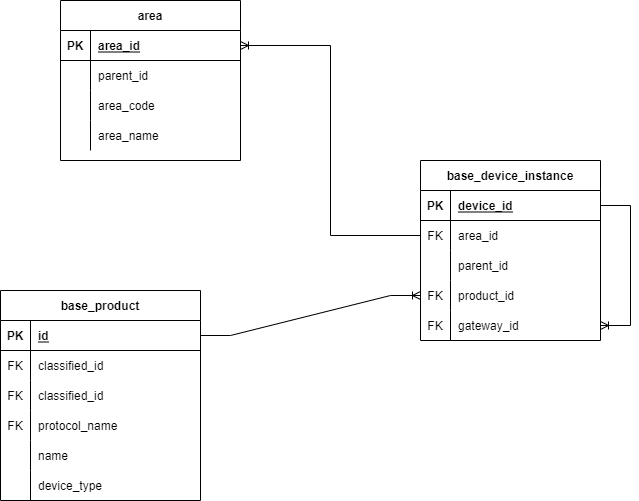

The diagram above was exported from draw.io. Its source (the exported page's mxGraphModel, read from the mxfile embedded in the PNG):
<mxGraphModel dx="865" dy="1625" grid="1" gridSize="10" guides="1" tooltips="1" connect="1" arrows="1" fold="1" page="1" pageScale="1" pageWidth="827" pageHeight="1169" math="0" shadow="0">
  <root>
    <mxCell id="0" />
    <mxCell id="1" parent="0" />
    <mxCell id="JRbxhn6171wUMws71YB_-1" value="base_product" style="shape=table;startSize=30;container=1;collapsible=1;childLayout=tableLayout;fixedRows=1;rowLines=0;fontStyle=1;align=center;resizeLast=1;" vertex="1" parent="1">
      <mxGeometry x="50" y="110" width="200" height="210" as="geometry" />
    </mxCell>
    <mxCell id="JRbxhn6171wUMws71YB_-2" value="" style="shape=tableRow;horizontal=0;startSize=0;swimlaneHead=0;swimlaneBody=0;fillColor=none;collapsible=0;dropTarget=0;points=[[0,0.5],[1,0.5]];portConstraint=eastwest;top=0;left=0;right=0;bottom=1;" vertex="1" parent="JRbxhn6171wUMws71YB_-1">
      <mxGeometry y="30" width="200" height="30" as="geometry" />
    </mxCell>
    <mxCell id="JRbxhn6171wUMws71YB_-3" value="PK" style="shape=partialRectangle;connectable=0;fillColor=none;top=0;left=0;bottom=0;right=0;fontStyle=1;overflow=hidden;" vertex="1" parent="JRbxhn6171wUMws71YB_-2">
      <mxGeometry width="30" height="30" as="geometry">
        <mxRectangle width="30" height="30" as="alternateBounds" />
      </mxGeometry>
    </mxCell>
    <mxCell id="JRbxhn6171wUMws71YB_-4" value="id" style="shape=partialRectangle;connectable=0;fillColor=none;top=0;left=0;bottom=0;right=0;align=left;spacingLeft=6;fontStyle=5;overflow=hidden;" vertex="1" parent="JRbxhn6171wUMws71YB_-2">
      <mxGeometry x="30" width="170" height="30" as="geometry">
        <mxRectangle width="170" height="30" as="alternateBounds" />
      </mxGeometry>
    </mxCell>
    <mxCell id="JRbxhn6171wUMws71YB_-31" value="" style="shape=tableRow;horizontal=0;startSize=0;swimlaneHead=0;swimlaneBody=0;fillColor=none;collapsible=0;dropTarget=0;points=[[0,0.5],[1,0.5]];portConstraint=eastwest;top=0;left=0;right=0;bottom=0;" vertex="1" parent="JRbxhn6171wUMws71YB_-1">
      <mxGeometry y="60" width="200" height="30" as="geometry" />
    </mxCell>
    <mxCell id="JRbxhn6171wUMws71YB_-32" value="FK" style="shape=partialRectangle;connectable=0;fillColor=none;top=0;left=0;bottom=0;right=0;fontStyle=0;overflow=hidden;" vertex="1" parent="JRbxhn6171wUMws71YB_-31">
      <mxGeometry width="30" height="30" as="geometry">
        <mxRectangle width="30" height="30" as="alternateBounds" />
      </mxGeometry>
    </mxCell>
    <mxCell id="JRbxhn6171wUMws71YB_-33" value="classified_id" style="shape=partialRectangle;connectable=0;fillColor=none;top=0;left=0;bottom=0;right=0;align=left;spacingLeft=6;fontStyle=0;overflow=hidden;" vertex="1" parent="JRbxhn6171wUMws71YB_-31">
      <mxGeometry x="30" width="170" height="30" as="geometry">
        <mxRectangle width="170" height="30" as="alternateBounds" />
      </mxGeometry>
    </mxCell>
    <mxCell id="JRbxhn6171wUMws71YB_-5" value="" style="shape=tableRow;horizontal=0;startSize=0;swimlaneHead=0;swimlaneBody=0;fillColor=none;collapsible=0;dropTarget=0;points=[[0,0.5],[1,0.5]];portConstraint=eastwest;top=0;left=0;right=0;bottom=0;" vertex="1" parent="JRbxhn6171wUMws71YB_-1">
      <mxGeometry y="90" width="200" height="30" as="geometry" />
    </mxCell>
    <mxCell id="JRbxhn6171wUMws71YB_-6" value="FK" style="shape=partialRectangle;connectable=0;fillColor=none;top=0;left=0;bottom=0;right=0;editable=1;overflow=hidden;" vertex="1" parent="JRbxhn6171wUMws71YB_-5">
      <mxGeometry width="30" height="30" as="geometry">
        <mxRectangle width="30" height="30" as="alternateBounds" />
      </mxGeometry>
    </mxCell>
    <mxCell id="JRbxhn6171wUMws71YB_-7" value="classified_id" style="shape=partialRectangle;connectable=0;fillColor=none;top=0;left=0;bottom=0;right=0;align=left;spacingLeft=6;overflow=hidden;" vertex="1" parent="JRbxhn6171wUMws71YB_-5">
      <mxGeometry x="30" width="170" height="30" as="geometry">
        <mxRectangle width="170" height="30" as="alternateBounds" />
      </mxGeometry>
    </mxCell>
    <mxCell id="JRbxhn6171wUMws71YB_-43" value="" style="shape=tableRow;horizontal=0;startSize=0;swimlaneHead=0;swimlaneBody=0;fillColor=none;collapsible=0;dropTarget=0;points=[[0,0.5],[1,0.5]];portConstraint=eastwest;top=0;left=0;right=0;bottom=0;" vertex="1" parent="JRbxhn6171wUMws71YB_-1">
      <mxGeometry y="120" width="200" height="30" as="geometry" />
    </mxCell>
    <mxCell id="JRbxhn6171wUMws71YB_-44" value="FK" style="shape=partialRectangle;connectable=0;fillColor=none;top=0;left=0;bottom=0;right=0;fontStyle=0;overflow=hidden;" vertex="1" parent="JRbxhn6171wUMws71YB_-43">
      <mxGeometry width="30" height="30" as="geometry">
        <mxRectangle width="30" height="30" as="alternateBounds" />
      </mxGeometry>
    </mxCell>
    <mxCell id="JRbxhn6171wUMws71YB_-45" value="protocol_name" style="shape=partialRectangle;connectable=0;fillColor=none;top=0;left=0;bottom=0;right=0;align=left;spacingLeft=6;fontStyle=0;overflow=hidden;" vertex="1" parent="JRbxhn6171wUMws71YB_-43">
      <mxGeometry x="30" width="170" height="30" as="geometry">
        <mxRectangle width="170" height="30" as="alternateBounds" />
      </mxGeometry>
    </mxCell>
    <mxCell id="JRbxhn6171wUMws71YB_-11" value="" style="shape=tableRow;horizontal=0;startSize=0;swimlaneHead=0;swimlaneBody=0;fillColor=none;collapsible=0;dropTarget=0;points=[[0,0.5],[1,0.5]];portConstraint=eastwest;top=0;left=0;right=0;bottom=0;" vertex="1" parent="JRbxhn6171wUMws71YB_-1">
      <mxGeometry y="150" width="200" height="30" as="geometry" />
    </mxCell>
    <mxCell id="JRbxhn6171wUMws71YB_-12" value="" style="shape=partialRectangle;connectable=0;fillColor=none;top=0;left=0;bottom=0;right=0;editable=1;overflow=hidden;" vertex="1" parent="JRbxhn6171wUMws71YB_-11">
      <mxGeometry width="30" height="30" as="geometry">
        <mxRectangle width="30" height="30" as="alternateBounds" />
      </mxGeometry>
    </mxCell>
    <mxCell id="JRbxhn6171wUMws71YB_-13" value="name" style="shape=partialRectangle;connectable=0;fillColor=none;top=0;left=0;bottom=0;right=0;align=left;spacingLeft=6;overflow=hidden;" vertex="1" parent="JRbxhn6171wUMws71YB_-11">
      <mxGeometry x="30" width="170" height="30" as="geometry">
        <mxRectangle width="170" height="30" as="alternateBounds" />
      </mxGeometry>
    </mxCell>
    <mxCell id="JRbxhn6171wUMws71YB_-8" value="" style="shape=tableRow;horizontal=0;startSize=0;swimlaneHead=0;swimlaneBody=0;fillColor=none;collapsible=0;dropTarget=0;points=[[0,0.5],[1,0.5]];portConstraint=eastwest;top=0;left=0;right=0;bottom=0;" vertex="1" parent="JRbxhn6171wUMws71YB_-1">
      <mxGeometry y="180" width="200" height="30" as="geometry" />
    </mxCell>
    <mxCell id="JRbxhn6171wUMws71YB_-9" value="" style="shape=partialRectangle;connectable=0;fillColor=none;top=0;left=0;bottom=0;right=0;editable=1;overflow=hidden;" vertex="1" parent="JRbxhn6171wUMws71YB_-8">
      <mxGeometry width="30" height="30" as="geometry">
        <mxRectangle width="30" height="30" as="alternateBounds" />
      </mxGeometry>
    </mxCell>
    <mxCell id="JRbxhn6171wUMws71YB_-10" value="device_type" style="shape=partialRectangle;connectable=0;fillColor=none;top=0;left=0;bottom=0;right=0;align=left;spacingLeft=6;overflow=hidden;" vertex="1" parent="JRbxhn6171wUMws71YB_-8">
      <mxGeometry x="30" width="170" height="30" as="geometry">
        <mxRectangle width="170" height="30" as="alternateBounds" />
      </mxGeometry>
    </mxCell>
    <mxCell id="JRbxhn6171wUMws71YB_-46" value="base_device_instance" style="shape=table;startSize=30;container=1;collapsible=1;childLayout=tableLayout;fixedRows=1;rowLines=0;fontStyle=1;align=center;resizeLast=1;" vertex="1" parent="1">
      <mxGeometry x="470" y="-20" width="180" height="180" as="geometry" />
    </mxCell>
    <mxCell id="JRbxhn6171wUMws71YB_-47" value="" style="shape=tableRow;horizontal=0;startSize=0;swimlaneHead=0;swimlaneBody=0;fillColor=none;collapsible=0;dropTarget=0;points=[[0,0.5],[1,0.5]];portConstraint=eastwest;top=0;left=0;right=0;bottom=1;" vertex="1" parent="JRbxhn6171wUMws71YB_-46">
      <mxGeometry y="30" width="180" height="30" as="geometry" />
    </mxCell>
    <mxCell id="JRbxhn6171wUMws71YB_-48" value="PK" style="shape=partialRectangle;connectable=0;fillColor=none;top=0;left=0;bottom=0;right=0;fontStyle=1;overflow=hidden;" vertex="1" parent="JRbxhn6171wUMws71YB_-47">
      <mxGeometry width="30" height="30" as="geometry">
        <mxRectangle width="30" height="30" as="alternateBounds" />
      </mxGeometry>
    </mxCell>
    <mxCell id="JRbxhn6171wUMws71YB_-49" value="device_id" style="shape=partialRectangle;connectable=0;fillColor=none;top=0;left=0;bottom=0;right=0;align=left;spacingLeft=6;fontStyle=5;overflow=hidden;" vertex="1" parent="JRbxhn6171wUMws71YB_-47">
      <mxGeometry x="30" width="150" height="30" as="geometry">
        <mxRectangle width="150" height="30" as="alternateBounds" />
      </mxGeometry>
    </mxCell>
    <mxCell id="JRbxhn6171wUMws71YB_-53" value="" style="shape=tableRow;horizontal=0;startSize=0;swimlaneHead=0;swimlaneBody=0;fillColor=none;collapsible=0;dropTarget=0;points=[[0,0.5],[1,0.5]];portConstraint=eastwest;top=0;left=0;right=0;bottom=0;" vertex="1" parent="JRbxhn6171wUMws71YB_-46">
      <mxGeometry y="60" width="180" height="30" as="geometry" />
    </mxCell>
    <mxCell id="JRbxhn6171wUMws71YB_-54" value="FK" style="shape=partialRectangle;connectable=0;fillColor=none;top=0;left=0;bottom=0;right=0;editable=1;overflow=hidden;" vertex="1" parent="JRbxhn6171wUMws71YB_-53">
      <mxGeometry width="30" height="30" as="geometry">
        <mxRectangle width="30" height="30" as="alternateBounds" />
      </mxGeometry>
    </mxCell>
    <mxCell id="JRbxhn6171wUMws71YB_-55" value="area_id" style="shape=partialRectangle;connectable=0;fillColor=none;top=0;left=0;bottom=0;right=0;align=left;spacingLeft=6;overflow=hidden;" vertex="1" parent="JRbxhn6171wUMws71YB_-53">
      <mxGeometry x="30" width="150" height="30" as="geometry">
        <mxRectangle width="150" height="30" as="alternateBounds" />
      </mxGeometry>
    </mxCell>
    <mxCell id="JRbxhn6171wUMws71YB_-50" value="" style="shape=tableRow;horizontal=0;startSize=0;swimlaneHead=0;swimlaneBody=0;fillColor=none;collapsible=0;dropTarget=0;points=[[0,0.5],[1,0.5]];portConstraint=eastwest;top=0;left=0;right=0;bottom=0;" vertex="1" parent="JRbxhn6171wUMws71YB_-46">
      <mxGeometry y="90" width="180" height="30" as="geometry" />
    </mxCell>
    <mxCell id="JRbxhn6171wUMws71YB_-51" value="" style="shape=partialRectangle;connectable=0;fillColor=none;top=0;left=0;bottom=0;right=0;editable=1;overflow=hidden;" vertex="1" parent="JRbxhn6171wUMws71YB_-50">
      <mxGeometry width="30" height="30" as="geometry">
        <mxRectangle width="30" height="30" as="alternateBounds" />
      </mxGeometry>
    </mxCell>
    <mxCell id="JRbxhn6171wUMws71YB_-52" value="parent_id" style="shape=partialRectangle;connectable=0;fillColor=none;top=0;left=0;bottom=0;right=0;align=left;spacingLeft=6;overflow=hidden;" vertex="1" parent="JRbxhn6171wUMws71YB_-50">
      <mxGeometry x="30" width="150" height="30" as="geometry">
        <mxRectangle width="150" height="30" as="alternateBounds" />
      </mxGeometry>
    </mxCell>
    <mxCell id="JRbxhn6171wUMws71YB_-56" value="" style="shape=tableRow;horizontal=0;startSize=0;swimlaneHead=0;swimlaneBody=0;fillColor=none;collapsible=0;dropTarget=0;points=[[0,0.5],[1,0.5]];portConstraint=eastwest;top=0;left=0;right=0;bottom=0;" vertex="1" parent="JRbxhn6171wUMws71YB_-46">
      <mxGeometry y="120" width="180" height="30" as="geometry" />
    </mxCell>
    <mxCell id="JRbxhn6171wUMws71YB_-57" value="FK" style="shape=partialRectangle;connectable=0;fillColor=none;top=0;left=0;bottom=0;right=0;editable=1;overflow=hidden;" vertex="1" parent="JRbxhn6171wUMws71YB_-56">
      <mxGeometry width="30" height="30" as="geometry">
        <mxRectangle width="30" height="30" as="alternateBounds" />
      </mxGeometry>
    </mxCell>
    <mxCell id="JRbxhn6171wUMws71YB_-58" value="product_id" style="shape=partialRectangle;connectable=0;fillColor=none;top=0;left=0;bottom=0;right=0;align=left;spacingLeft=6;overflow=hidden;" vertex="1" parent="JRbxhn6171wUMws71YB_-56">
      <mxGeometry x="30" width="150" height="30" as="geometry">
        <mxRectangle width="150" height="30" as="alternateBounds" />
      </mxGeometry>
    </mxCell>
    <mxCell id="JRbxhn6171wUMws71YB_-60" value="" style="shape=tableRow;horizontal=0;startSize=0;swimlaneHead=0;swimlaneBody=0;fillColor=none;collapsible=0;dropTarget=0;points=[[0,0.5],[1,0.5]];portConstraint=eastwest;top=0;left=0;right=0;bottom=0;" vertex="1" parent="JRbxhn6171wUMws71YB_-46">
      <mxGeometry y="150" width="180" height="30" as="geometry" />
    </mxCell>
    <mxCell id="JRbxhn6171wUMws71YB_-61" value="FK" style="shape=partialRectangle;connectable=0;fillColor=none;top=0;left=0;bottom=0;right=0;fontStyle=0;overflow=hidden;" vertex="1" parent="JRbxhn6171wUMws71YB_-60">
      <mxGeometry width="30" height="30" as="geometry">
        <mxRectangle width="30" height="30" as="alternateBounds" />
      </mxGeometry>
    </mxCell>
    <mxCell id="JRbxhn6171wUMws71YB_-62" value="gateway_id" style="shape=partialRectangle;connectable=0;fillColor=none;top=0;left=0;bottom=0;right=0;align=left;spacingLeft=6;fontStyle=0;overflow=hidden;" vertex="1" parent="JRbxhn6171wUMws71YB_-60">
      <mxGeometry x="30" width="150" height="30" as="geometry">
        <mxRectangle width="150" height="30" as="alternateBounds" />
      </mxGeometry>
    </mxCell>
    <mxCell id="JRbxhn6171wUMws71YB_-68" value="" style="edgeStyle=entityRelationEdgeStyle;fontSize=12;html=1;endArrow=ERoneToMany;rounded=0;entryX=1;entryY=0.5;entryDx=0;entryDy=0;exitX=1;exitY=0.5;exitDx=0;exitDy=0;" edge="1" parent="JRbxhn6171wUMws71YB_-46" source="JRbxhn6171wUMws71YB_-47" target="JRbxhn6171wUMws71YB_-60">
      <mxGeometry width="100" height="100" relative="1" as="geometry">
        <mxPoint x="180" y="40" as="sourcePoint" />
        <mxPoint x="280" y="70" as="targetPoint" />
      </mxGeometry>
    </mxCell>
    <mxCell id="JRbxhn6171wUMws71YB_-69" value="" style="edgeStyle=entityRelationEdgeStyle;fontSize=12;html=1;endArrow=ERoneToMany;rounded=0;exitX=1;exitY=0.5;exitDx=0;exitDy=0;entryX=0;entryY=0.5;entryDx=0;entryDy=0;" edge="1" parent="1" source="JRbxhn6171wUMws71YB_-2" target="JRbxhn6171wUMws71YB_-56">
      <mxGeometry width="100" height="100" relative="1" as="geometry">
        <mxPoint x="240" y="260" as="sourcePoint" />
        <mxPoint x="460" y="126" as="targetPoint" />
      </mxGeometry>
    </mxCell>
    <mxCell id="JRbxhn6171wUMws71YB_-70" value="area" style="shape=table;startSize=30;container=1;collapsible=1;childLayout=tableLayout;fixedRows=1;rowLines=0;fontStyle=1;align=center;resizeLast=1;" vertex="1" parent="1">
      <mxGeometry x="110" y="-180" width="180" height="160" as="geometry" />
    </mxCell>
    <mxCell id="JRbxhn6171wUMws71YB_-71" value="" style="shape=tableRow;horizontal=0;startSize=0;swimlaneHead=0;swimlaneBody=0;fillColor=none;collapsible=0;dropTarget=0;points=[[0,0.5],[1,0.5]];portConstraint=eastwest;top=0;left=0;right=0;bottom=1;" vertex="1" parent="JRbxhn6171wUMws71YB_-70">
      <mxGeometry y="30" width="180" height="30" as="geometry" />
    </mxCell>
    <mxCell id="JRbxhn6171wUMws71YB_-72" value="PK" style="shape=partialRectangle;connectable=0;fillColor=none;top=0;left=0;bottom=0;right=0;fontStyle=1;overflow=hidden;" vertex="1" parent="JRbxhn6171wUMws71YB_-71">
      <mxGeometry width="30" height="30" as="geometry">
        <mxRectangle width="30" height="30" as="alternateBounds" />
      </mxGeometry>
    </mxCell>
    <mxCell id="JRbxhn6171wUMws71YB_-73" value="area_id" style="shape=partialRectangle;connectable=0;fillColor=none;top=0;left=0;bottom=0;right=0;align=left;spacingLeft=6;fontStyle=5;overflow=hidden;" vertex="1" parent="JRbxhn6171wUMws71YB_-71">
      <mxGeometry x="30" width="150" height="30" as="geometry">
        <mxRectangle width="150" height="30" as="alternateBounds" />
      </mxGeometry>
    </mxCell>
    <mxCell id="JRbxhn6171wUMws71YB_-74" value="" style="shape=tableRow;horizontal=0;startSize=0;swimlaneHead=0;swimlaneBody=0;fillColor=none;collapsible=0;dropTarget=0;points=[[0,0.5],[1,0.5]];portConstraint=eastwest;top=0;left=0;right=0;bottom=0;" vertex="1" parent="JRbxhn6171wUMws71YB_-70">
      <mxGeometry y="60" width="180" height="30" as="geometry" />
    </mxCell>
    <mxCell id="JRbxhn6171wUMws71YB_-75" value="" style="shape=partialRectangle;connectable=0;fillColor=none;top=0;left=0;bottom=0;right=0;editable=1;overflow=hidden;" vertex="1" parent="JRbxhn6171wUMws71YB_-74">
      <mxGeometry width="30" height="30" as="geometry">
        <mxRectangle width="30" height="30" as="alternateBounds" />
      </mxGeometry>
    </mxCell>
    <mxCell id="JRbxhn6171wUMws71YB_-76" value="parent_id" style="shape=partialRectangle;connectable=0;fillColor=none;top=0;left=0;bottom=0;right=0;align=left;spacingLeft=6;overflow=hidden;" vertex="1" parent="JRbxhn6171wUMws71YB_-74">
      <mxGeometry x="30" width="150" height="30" as="geometry">
        <mxRectangle width="150" height="30" as="alternateBounds" />
      </mxGeometry>
    </mxCell>
    <mxCell id="JRbxhn6171wUMws71YB_-77" value="" style="shape=tableRow;horizontal=0;startSize=0;swimlaneHead=0;swimlaneBody=0;fillColor=none;collapsible=0;dropTarget=0;points=[[0,0.5],[1,0.5]];portConstraint=eastwest;top=0;left=0;right=0;bottom=0;" vertex="1" parent="JRbxhn6171wUMws71YB_-70">
      <mxGeometry y="90" width="180" height="30" as="geometry" />
    </mxCell>
    <mxCell id="JRbxhn6171wUMws71YB_-78" value="" style="shape=partialRectangle;connectable=0;fillColor=none;top=0;left=0;bottom=0;right=0;editable=1;overflow=hidden;" vertex="1" parent="JRbxhn6171wUMws71YB_-77">
      <mxGeometry width="30" height="30" as="geometry">
        <mxRectangle width="30" height="30" as="alternateBounds" />
      </mxGeometry>
    </mxCell>
    <mxCell id="JRbxhn6171wUMws71YB_-79" value="area_code" style="shape=partialRectangle;connectable=0;fillColor=none;top=0;left=0;bottom=0;right=0;align=left;spacingLeft=6;overflow=hidden;" vertex="1" parent="JRbxhn6171wUMws71YB_-77">
      <mxGeometry x="30" width="150" height="30" as="geometry">
        <mxRectangle width="150" height="30" as="alternateBounds" />
      </mxGeometry>
    </mxCell>
    <mxCell id="JRbxhn6171wUMws71YB_-80" value="" style="shape=tableRow;horizontal=0;startSize=0;swimlaneHead=0;swimlaneBody=0;fillColor=none;collapsible=0;dropTarget=0;points=[[0,0.5],[1,0.5]];portConstraint=eastwest;top=0;left=0;right=0;bottom=0;" vertex="1" parent="JRbxhn6171wUMws71YB_-70">
      <mxGeometry y="120" width="180" height="30" as="geometry" />
    </mxCell>
    <mxCell id="JRbxhn6171wUMws71YB_-81" value="" style="shape=partialRectangle;connectable=0;fillColor=none;top=0;left=0;bottom=0;right=0;editable=1;overflow=hidden;" vertex="1" parent="JRbxhn6171wUMws71YB_-80">
      <mxGeometry width="30" height="30" as="geometry">
        <mxRectangle width="30" height="30" as="alternateBounds" />
      </mxGeometry>
    </mxCell>
    <mxCell id="JRbxhn6171wUMws71YB_-82" value="area_name" style="shape=partialRectangle;connectable=0;fillColor=none;top=0;left=0;bottom=0;right=0;align=left;spacingLeft=6;overflow=hidden;" vertex="1" parent="JRbxhn6171wUMws71YB_-80">
      <mxGeometry x="30" width="150" height="30" as="geometry">
        <mxRectangle width="150" height="30" as="alternateBounds" />
      </mxGeometry>
    </mxCell>
    <mxCell id="JRbxhn6171wUMws71YB_-108" value="" style="edgeStyle=elbowEdgeStyle;fontSize=12;html=1;endArrow=ERoneToMany;rounded=0;exitX=0;exitY=0.5;exitDx=0;exitDy=0;entryX=1;entryY=0.5;entryDx=0;entryDy=0;" edge="1" parent="1" source="JRbxhn6171wUMws71YB_-53" target="JRbxhn6171wUMws71YB_-71">
      <mxGeometry width="100" height="100" relative="1" as="geometry">
        <mxPoint x="370" y="370" as="sourcePoint" />
        <mxPoint x="470" y="270" as="targetPoint" />
      </mxGeometry>
    </mxCell>
  </root>
</mxGraphModel>